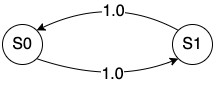

The diagram above was exported from draw.io. Its source (the exported page's mxGraphModel, read from the mxfile embedded in the PNG):
<mxGraphModel dx="881" dy="574" grid="1" gridSize="10" guides="1" tooltips="1" connect="1" arrows="1" fold="1" page="1" pageScale="1" pageWidth="3300" pageHeight="4681" math="1" shadow="0">
  <root>
    <mxCell id="0" />
    <mxCell id="1" parent="0" />
    <mxCell id="2" value="S0" style="ellipse;whiteSpace=wrap;html=1;aspect=fixed;fontSize=16;fontColor=#000000;" vertex="1" parent="1">
      <mxGeometry x="320" y="630" width="40" height="40" as="geometry" />
    </mxCell>
    <mxCell id="3" value="S1" style="ellipse;whiteSpace=wrap;html=1;aspect=fixed;fontSize=16;fontColor=#000000;" vertex="1" parent="1">
      <mxGeometry x="490" y="630" width="40" height="40" as="geometry" />
    </mxCell>
    <mxCell id="4" value="" style="curved=1;endArrow=classic;html=1;fontSize=16;fontColor=#000000;entryX=1;entryY=0;entryDx=0;entryDy=0;exitX=0;exitY=0;exitDx=0;exitDy=0;" edge="1" source="3" target="2" parent="1">
      <mxGeometry width="50" height="50" relative="1" as="geometry">
        <mxPoint x="510" y="630" as="sourcePoint" />
        <mxPoint x="560" y="580" as="targetPoint" />
        <Array as="points">
          <mxPoint x="430" y="600" />
        </Array>
      </mxGeometry>
    </mxCell>
    <mxCell id="5" value="1.0" style="edgeLabel;html=1;align=center;verticalAlign=middle;resizable=0;points=[];fontSize=16;fontColor=#000000;" vertex="1" connectable="0" parent="4">
      <mxGeometry x="-0.2268" y="12" relative="1" as="geometry">
        <mxPoint x="-6" as="offset" />
      </mxGeometry>
    </mxCell>
    <mxCell id="6" value="" style="curved=1;endArrow=classic;html=1;fontSize=16;fontColor=#000000;exitX=1;exitY=1;exitDx=0;exitDy=0;entryX=0;entryY=1;entryDx=0;entryDy=0;" edge="1" source="2" target="3" parent="1">
      <mxGeometry width="50" height="50" relative="1" as="geometry">
        <mxPoint x="430" y="740" as="sourcePoint" />
        <mxPoint x="480" y="690" as="targetPoint" />
        <Array as="points">
          <mxPoint x="430" y="690" />
        </Array>
      </mxGeometry>
    </mxCell>
    <mxCell id="7" value="1.0" style="edgeLabel;html=1;align=center;verticalAlign=middle;resizable=0;points=[];fontSize=16;fontColor=#000000;" vertex="1" connectable="0" parent="6">
      <mxGeometry x="0.4666" y="4" relative="1" as="geometry">
        <mxPoint x="-27" y="5" as="offset" />
      </mxGeometry>
    </mxCell>
  </root>
</mxGraphModel>